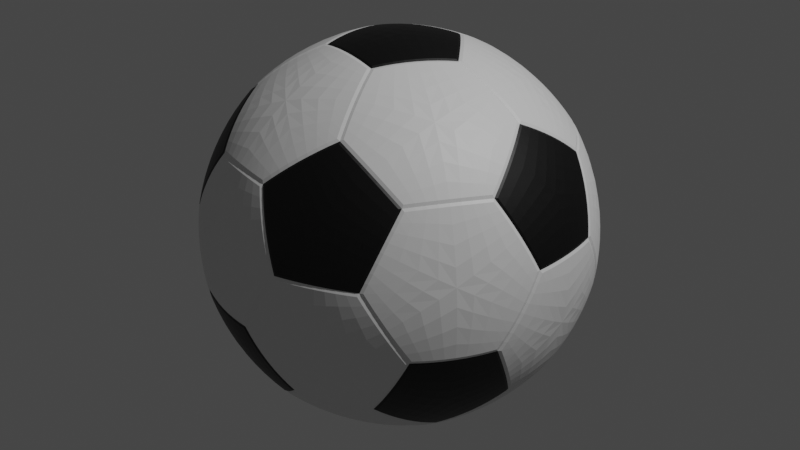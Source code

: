 # Source: football.blend  (saved by Blender 3.3.6; exported with 4.5.12 LTS)
import bpy
from mathutils import Matrix  # noqa: F401  (used for matrix-valued properties, if any)

bpy.ops.wm.read_factory_settings(use_empty=True)
scene = bpy.context.scene
scene.name = 'Scene'

# ---- collections
col_collection = bpy.data.collections.new('Collection'); scene.collection.children.link(col_collection)

# ---- materials (node trees are filled in below, after node groups)
mat_material_001 = bpy.data.materials.new('Material.001')
mat_material_001.use_transparent_shadow = False
mat_material_002 = bpy.data.materials.new('Material.002')
mat_material_002.use_transparent_shadow = False

# ---- material node trees
mat_material_001.use_nodes = True; mat_material_001.node_tree.nodes.clear()
_N = mat_material_001.node_tree.nodes; _L = mat_material_001.node_tree.links
n0 = _N.new('ShaderNodeBsdfPrincipled'); n0.name = 'Principled BSDF'; n0.location = (10, 300)
n0.distribution = 'GGX'
n0.subsurface_method = 'RANDOM_WALK_SKIN'
n0.inputs[3].default_value = 1.45
n0.inputs[27].default_value = (0.0, 0.0, 0.0, 1.0)
n0.inputs[28].default_value = 1.0
n1 = _N.new('ShaderNodeOutputMaterial'); n1.name = 'Material Output'; n1.location = (300, 300)
_L.new(n0.outputs[0], n1.inputs[0])
n1.is_active_output = True
mat_material_002.use_nodes = True; mat_material_002.node_tree.nodes.clear()
_N = mat_material_002.node_tree.nodes; _L = mat_material_002.node_tree.links
n0 = _N.new('ShaderNodeBsdfPrincipled'); n0.name = 'Principled BSDF'; n0.location = (10, 300)
n0.distribution = 'GGX'
n0.subsurface_method = 'RANDOM_WALK_SKIN'
n0.inputs[0].default_value = (0.0, 0.0, 0.0, 1.0)
n0.inputs[3].default_value = 1.45
n0.inputs[27].default_value = (0.0, 0.0, 0.0, 1.0)
n0.inputs[28].default_value = 1.0
n1 = _N.new('ShaderNodeOutputMaterial'); n1.name = 'Material Output'; n1.location = (300, 300)
_L.new(n0.outputs[0], n1.inputs[0])
n1.is_active_output = True

# ---- world
world_world = bpy.data.worlds.new('World'); scene.world = world_world
world_world.use_nodes = True; world_world.node_tree.nodes.clear()
_N = world_world.node_tree.nodes; _L = world_world.node_tree.links
n0 = _N.new('ShaderNodeOutputWorld'); n0.name = 'World Output'; n0.location = (300, 300)
n1 = _N.new('ShaderNodeBackground'); n1.name = 'Background'; n1.location = (10, 300)
n1.inputs[0].default_value = (0.05088, 0.05088, 0.05088, 1.0)
_L.new(n1.outputs[0], n0.inputs[0])
n0.is_active_output = True
world_world.color = (0.05088, 0.05088, 0.05088)
world_world.use_sun_shadow = False
world_world.sun_shadow_jitter_overblur = 0.0

# ---- lights
light_light = bpy.data.lights.new('Light', 'POINT')
light_light.transmission_factor = 0.0
light_light.energy = 1000.0
light_light.shadow_soft_size = 0.1
light_light.shadow_maximum_resolution = 0.006
light_light.use_absolute_resolution = True

# ---- meshes
me_icosphere = bpy.data.meshes.new('Icosphere')
me_icosphere.from_pydata([(-0.2977, 0.0, -0.816), (-0.092, 0.2832, -0.816), (0.2409, 0.175, -0.816), (0.2409, -0.175, -0.816), (-0.092, -0.2832, -0.816), (0.7236, -0.1757, -0.4472), (0.7805, -0.3507, -0.1495), (0.5747, -0.6339, -0.1495), (0.3907, -0.6339, -0.4472), (0.4827, -0.3507, -0.6312), (-0.1844, -0.5675, -0.6312), (0.05648, -0.7425, -0.4472), (-0.09238, -0.8506, -0.1495), (-0.4252, -0.7425, -0.1495), (-0.4821, -0.5675, -0.4472), (-0.5967, 0.0, -0.6312), (-0.6887, -0.2832, -0.4472), (-0.8376, -0.175, -0.1495), (-0.8376, 0.175, -0.1495), (-0.6887, 0.2832, -0.4472), (-0.1844, 0.5675, -0.6312), (-0.4821, 0.5675, -0.4472), (-0.4252, 0.7425, -0.1495), (-0.09238, 0.8506, -0.1495), (0.05648, 0.7425, -0.4472), (0.7236, 0.1757, -0.4472), (0.4827, 0.3507, -0.6312), (0.3907, 0.6339, -0.4472), (0.5747, 0.6339, -0.1495), (0.7805, 0.3507, -0.1495), (0.09238, -0.8506, 0.1495), (0.4252, -0.7425, 0.1495), (0.4821, -0.5675, 0.4472), (0.1844, -0.5675, 0.6312), (-0.05648, -0.7425, 0.4472), (-0.7805, -0.3507, 0.1495), (-0.5747, -0.6339, 0.1495), (-0.3907, -0.6339, 0.4472), (-0.4827, -0.3507, 0.6312), (-0.7236, -0.1757, 0.4472), (-0.5747, 0.6339, 0.1495), (-0.7805, 0.3507, 0.1495), (-0.7236, 0.1757, 0.4472), (-0.4827, 0.3507, 0.6312), (-0.3907, 0.6339, 0.4472), (0.4252, 0.7425, 0.1495), (0.09238, 0.8506, 0.1495), (-0.05648, 0.7425, 0.4472), (0.1844, 0.5675, 0.6312), (0.4821, 0.5675, 0.4472), (0.8376, -0.175, 0.1495), (0.8376, 0.175, 0.1495), (0.6887, 0.2832, 0.4472), (0.5967, 0.0, 0.6312), (0.6887, -0.2832, 0.4472), (0.092, -0.2832, 0.816), (0.2977, 0.0, 0.816), (0.092, 0.2832, 0.816), (-0.2409, 0.175, 0.816), (-0.2409, -0.175, 0.816), (0.7475, -0.1757, -0.4785), (0.5066, -0.3507, -0.6625), (0.2648, -0.175, -0.8473), (0.2648, 0.175, -0.8473), (0.5066, 0.3507, -0.6625), (0.7475, 0.1757, -0.4785), (-0.1113, 0.2972, -0.8473), (-0.3171, 0.01405, -0.8473), (-0.616, 0.01405, -0.6625), (-0.708, 0.2972, -0.4785), (-0.5014, 0.5815, -0.4785), (-0.2037, 0.5815, -0.6625), (-0.08462, -0.3059, -0.8473), (0.2483, -0.1977, -0.8473), (0.4901, -0.3735, -0.6625), (0.3981, -0.6566, -0.4785), (0.06387, -0.7652, -0.4785), (-0.177, -0.5902, -0.6625), (0.2483, 0.1977, -0.8473), (-0.08462, 0.3059, -0.8473), (-0.177, 0.5902, -0.6625), (0.06387, 0.7652, -0.4785), (0.3981, 0.6566, -0.4785), (0.4901, 0.3735, -0.6625), (-0.08043, -0.8874, -0.1569), (0.06843, -0.7793, -0.4546), (0.4027, -0.6707, -0.4546), (0.5867, -0.6707, -0.1569), (0.4372, -0.7793, 0.1421), (0.1043, -0.8874, 0.1421), (0.606, -0.6566, -0.1421), (0.8117, -0.3735, -0.1421), (0.8688, -0.1977, 0.1569), (0.72, -0.3059, 0.4546), (0.5134, -0.5902, 0.4546), (0.4565, -0.7652, 0.1569), (0.8191, -0.3507, -0.1569), (0.7623, -0.1757, -0.4546), (0.7623, 0.1757, -0.4546), (0.8191, 0.3507, -0.1569), (0.8762, 0.175, 0.1421), (0.8762, -0.175, 0.1421), (-0.4372, -0.7793, -0.1421), (-0.1043, -0.8874, -0.1421), (0.08043, -0.8874, 0.1569), (-0.06843, -0.7793, 0.4546), (-0.4027, -0.6707, 0.4546), (-0.5867, -0.6707, 0.1569), (-0.8762, 0.175, -0.1421), (-0.8762, -0.175, -0.1421), (-0.8191, -0.3507, 0.1569), (-0.7623, -0.1757, 0.4546), (-0.7623, 0.1757, 0.4546), (-0.8191, 0.3507, 0.1569), (-0.1043, 0.8874, -0.1421), (-0.4372, 0.7793, -0.1421), (-0.5867, 0.6707, 0.1569), (-0.4027, 0.6707, 0.4546), (-0.06843, 0.7793, 0.4546), (0.08043, 0.8874, 0.1569), (-0.8688, -0.1977, -0.1569), (-0.72, -0.3059, -0.4546), (-0.5134, -0.5902, -0.4546), (-0.4565, -0.7652, -0.1569), (-0.606, -0.6566, 0.1421), (-0.8117, -0.3735, 0.1421), (-0.4565, 0.7652, -0.1569), (-0.5134, 0.5902, -0.4546), (-0.72, 0.3059, -0.4546), (-0.8688, 0.1977, -0.1569), (-0.8117, 0.3735, 0.1421), (-0.606, 0.6566, 0.1421), (0.5867, 0.6707, -0.1569), (0.4027, 0.6707, -0.4546), (0.06843, 0.7793, -0.4546), (-0.08043, 0.8874, -0.1569), (0.1043, 0.8874, 0.1421), (0.4372, 0.7793, 0.1421), (0.8117, 0.3735, -0.1421), (0.606, 0.6566, -0.1421), (0.4565, 0.7652, 0.1569), (0.5134, 0.5902, 0.4546), (0.72, 0.3059, 0.4546), (0.8688, 0.1977, 0.1569), (0.2037, -0.5815, 0.6625), (0.5014, -0.5815, 0.4785), (0.708, -0.2972, 0.4785), (0.616, -0.01405, 0.6625), (0.3171, -0.01405, 0.8473), (0.1113, -0.2972, 0.8473), (-0.4901, -0.3735, 0.6625), (-0.3981, -0.6566, 0.4785), (-0.06387, -0.7652, 0.4785), (0.177, -0.5902, 0.6625), (0.08462, -0.3059, 0.8473), (-0.2483, -0.1977, 0.8473), (-0.5066, 0.3507, 0.6625), (-0.7475, 0.1757, 0.4785), (-0.7475, -0.1757, 0.4785), (-0.5066, -0.3507, 0.6625), (-0.2648, -0.175, 0.8473), (-0.2648, 0.175, 0.8473), (0.177, 0.5902, 0.6625), (-0.06387, 0.7652, 0.4785), (-0.3981, 0.6566, 0.4785), (-0.4901, 0.3735, 0.6625), (-0.2483, 0.1977, 0.8473), (0.08462, 0.3059, 0.8473), (0.616, 0.01405, 0.6625), (0.708, 0.2972, 0.4785), (0.5014, 0.5815, 0.4785), (0.2037, 0.5815, 0.6625), (0.1113, 0.2972, 0.8473), (0.3171, 0.01405, 0.8473), (-0.2977, 0.0, -0.8554), (-0.092, 0.2832, -0.8554), (0.2409, 0.175, -0.8554), (0.2409, -0.175, -0.8554), (-0.092, -0.2832, -0.8554), (0.7521, -0.1964, -0.4648), (0.8089, -0.3714, -0.1671), (0.6032, -0.6546, -0.1671), (0.4192, -0.6546, -0.4648), (0.5112, -0.3714, -0.6488), (-0.1953, -0.601, -0.6488), (0.0456, -0.776, -0.4648), (-0.1033, -0.8841, -0.1671), (-0.4361, -0.776, -0.1671), (-0.493, -0.601, -0.4648), (-0.6319, 0.0, -0.6488), (-0.7239, -0.2832, -0.4648), (-0.8728, -0.175, -0.1671), (-0.8728, 0.175, -0.1671), (-0.7239, 0.2832, -0.4648), (-0.1953, 0.601, -0.6488), (-0.493, 0.601, -0.4648), (-0.4361, 0.776, -0.1671), (-0.1033, 0.8841, -0.1671), (0.0456, 0.776, -0.4648), (0.7521, 0.1964, -0.4648), (0.5112, 0.3714, -0.6488), (0.4192, 0.6546, -0.4648), (0.6032, 0.6546, -0.1671), (0.8089, 0.3714, -0.1671), (0.1033, -0.8841, 0.1671), (0.4361, -0.776, 0.1671), (0.493, -0.601, 0.4648), (0.1953, -0.601, 0.6488), (-0.0456, -0.776, 0.4648), (-0.8089, -0.3714, 0.1671), (-0.6032, -0.6546, 0.1671), (-0.4192, -0.6546, 0.4648), (-0.5112, -0.3714, 0.6488), (-0.7521, -0.1964, 0.4648), (-0.6032, 0.6546, 0.1671), (-0.8089, 0.3714, 0.1671), (-0.7521, 0.1964, 0.4648), (-0.5112, 0.3714, 0.6488), (-0.4192, 0.6546, 0.4648), (0.4361, 0.776, 0.1671), (0.1033, 0.8841, 0.1671), (-0.0456, 0.776, 0.4648), (0.1953, 0.601, 0.6488), (0.493, 0.601, 0.4648), (0.8728, -0.175, 0.1671), (0.8728, 0.175, 0.1671), (0.7239, 0.2832, 0.4648), (0.6319, 0.0, 0.6488), (0.7239, -0.2832, 0.4648), (0.092, -0.2832, 0.8554), (0.2977, 1.327e-15, 0.8554), (0.092, 0.2832, 0.8554), (-0.2409, 0.175, 0.8554), (-0.2409, -0.175, 0.8554), (-0.3171, -0.01405, -0.8473), (-0.1113, -0.2972, -0.8473), (-0.2037, -0.5815, -0.6625), (-0.5014, -0.5815, -0.4785), (-0.708, -0.2972, -0.4785), (-0.616, -0.01405, -0.6625)], [], [(60, 61, 62, 63, 64, 65), (9, 61, 60, 5), (3, 62, 61, 9), (2, 63, 62, 3), (26, 64, 63, 2), (25, 65, 64, 26), (5, 60, 65, 25), (66, 67, 68, 69, 70, 71), (0, 67, 66, 1), (15, 68, 67, 0), (19, 69, 68, 15), (21, 70, 69, 19), (20, 71, 70, 21), (1, 66, 71, 20), (72, 73, 74, 75, 76, 77), (3, 73, 72, 4), (9, 74, 73, 3), (8, 75, 74, 9), (11, 76, 75, 8), (10, 77, 76, 11), (4, 72, 77, 10), (78, 79, 80, 81, 82, 83), (1, 79, 78, 2), (20, 80, 79, 1), (24, 81, 80, 20), (27, 82, 81, 24), (26, 83, 82, 27), (2, 78, 83, 26), (84, 85, 86, 87, 88, 89), (11, 85, 84, 12), (8, 86, 85, 11), (7, 87, 86, 8), (31, 88, 87, 7), (30, 89, 88, 31), (12, 84, 89, 30), (90, 91, 92, 93, 94, 95), (6, 91, 90, 7), (50, 92, 91, 6), (54, 93, 92, 50), (32, 94, 93, 54), (31, 95, 94, 32), (7, 90, 95, 31), (96, 97, 98, 99, 100, 101), (5, 97, 96, 6), (25, 98, 97, 5), (29, 99, 98, 25), (51, 100, 99, 29), (50, 101, 100, 51), (6, 96, 101, 50), (102, 103, 104, 105, 106, 107), (12, 103, 102, 13), (30, 104, 103, 12), (34, 105, 104, 30), (37, 106, 105, 34), (36, 107, 106, 37), (13, 102, 107, 36), (108, 109, 110, 111, 112, 113), (17, 109, 108, 18), (35, 110, 109, 17), (39, 111, 110, 35), (42, 112, 111, 39), (41, 113, 112, 42), (18, 108, 113, 41), (114, 115, 116, 117, 118, 119), (22, 115, 114, 23), (40, 116, 115, 22), (44, 117, 116, 40), (47, 118, 117, 44), (46, 119, 118, 47), (23, 114, 119, 46), (120, 121, 122, 123, 124, 125), (16, 121, 120, 17), (14, 122, 121, 16), (13, 123, 122, 14), (36, 124, 123, 13), (35, 125, 124, 36), (17, 120, 125, 35), (126, 127, 128, 129, 130, 131), (21, 127, 126, 22), (19, 128, 127, 21), (18, 129, 128, 19), (41, 130, 129, 18), (40, 131, 130, 41), (22, 126, 131, 40), (132, 133, 134, 135, 136, 137), (27, 133, 132, 28), (24, 134, 133, 27), (23, 135, 134, 24), (46, 136, 135, 23), (45, 137, 136, 46), (28, 132, 137, 45), (138, 139, 140, 141, 142, 143), (28, 139, 138, 29), (45, 140, 139, 28), (49, 141, 140, 45), (52, 142, 141, 49), (51, 143, 142, 52), (29, 138, 143, 51), (144, 145, 146, 147, 148, 149), (32, 145, 144, 33), (54, 146, 145, 32), (53, 147, 146, 54), (56, 148, 147, 53), (55, 149, 148, 56), (33, 144, 149, 55), (150, 151, 152, 153, 154, 155), (37, 151, 150, 38), (34, 152, 151, 37), (33, 153, 152, 34), (55, 154, 153, 33), (59, 155, 154, 55), (38, 150, 155, 59), (156, 157, 158, 159, 160, 161), (42, 157, 156, 43), (39, 158, 157, 42), (38, 159, 158, 39), (59, 160, 159, 38), (58, 161, 160, 59), (43, 156, 161, 58), (162, 163, 164, 165, 166, 167), (47, 163, 162, 48), (44, 164, 163, 47), (43, 165, 164, 44), (58, 166, 165, 43), (57, 167, 166, 58), (48, 162, 167, 57), (168, 169, 170, 171, 172, 173), (52, 169, 168, 53), (49, 170, 169, 52), (48, 171, 170, 49), (57, 172, 171, 48), (56, 173, 172, 57), (53, 168, 173, 56), (174, 175, 176, 177, 178), (1, 175, 174, 0), (2, 176, 175, 1), (3, 177, 176, 2), (4, 178, 177, 3), (0, 174, 178, 4), (179, 180, 181, 182, 183), (6, 180, 179, 5), (7, 181, 180, 6), (8, 182, 181, 7), (9, 183, 182, 8), (5, 179, 183, 9), (184, 185, 186, 187, 188), (11, 185, 184, 10), (12, 186, 185, 11), (13, 187, 186, 12), (14, 188, 187, 13), (10, 184, 188, 14), (189, 190, 191, 192, 193), (16, 190, 189, 15), (17, 191, 190, 16), (18, 192, 191, 17), (19, 193, 192, 18), (15, 189, 193, 19), (194, 195, 196, 197, 198), (21, 195, 194, 20), (22, 196, 195, 21), (23, 197, 196, 22), (24, 198, 197, 23), (20, 194, 198, 24), (199, 200, 201, 202, 203), (26, 200, 199, 25), (27, 201, 200, 26), (28, 202, 201, 27), (29, 203, 202, 28), (25, 199, 203, 29), (204, 205, 206, 207, 208), (31, 205, 204, 30), (32, 206, 205, 31), (33, 207, 206, 32), (34, 208, 207, 33), (30, 204, 208, 34), (209, 210, 211, 212, 213), (36, 210, 209, 35), (37, 211, 210, 36), (38, 212, 211, 37), (39, 213, 212, 38), (35, 209, 213, 39), (214, 215, 216, 217, 218), (41, 215, 214, 40), (42, 216, 215, 41), (43, 217, 216, 42), (44, 218, 217, 43), (40, 214, 218, 44), (219, 220, 221, 222, 223), (46, 220, 219, 45), (47, 221, 220, 46), (48, 222, 221, 47), (49, 223, 222, 48), (45, 219, 223, 49), (224, 225, 226, 227, 228), (51, 225, 224, 50), (52, 226, 225, 51), (53, 227, 226, 52), (54, 228, 227, 53), (50, 224, 228, 54), (229, 230, 231, 232, 233), (56, 230, 229, 55), (57, 231, 230, 56), (58, 232, 231, 57), (59, 233, 232, 58), (55, 229, 233, 59), (234, 235, 236, 237, 238, 239), (4, 235, 234, 0), (10, 236, 235, 4), (14, 237, 236, 10), (16, 238, 237, 14), (15, 239, 238, 16), (0, 234, 239, 15)])
me_icosphere.polygons.foreach_set('material_index', [0, 0, 0, 0, 0, 0, 0, 0, 0, 0, 0, 0, 0, 0, 0, 0, 0, 0, 0, 0, 0, 0, 0, 0, 0, 0, 0, 0, 0, 0, 0, 0, 0, 0, 0, 0, 0, 0, 0, 0, 0, 0, 0, 0, 0, 0, 0, 0, 0, 0, 0, 0, 0, 0, 0, 0, 0, 0, 0, 0, 0, 0, 0, 0, 0, 0, 0, 0, 0, 0, 0, 0, 0, 0, 0, 0, 0, 0, 0, 0, 0, 0, 0, 0, 0, 0, 0, 0, 0, 0, 0, 0, 0, 0, 0, 0, 0, 0, 0, 0, 0, 0, 0, 0, 0, 0, 0, 0, 0, 0, 0, 0, 0, 0, 0, 0, 0, 0, 0, 0, 0, 0, 0, 0, 0, 0, 0, 0, 0, 0, 0, 0, 0, 1, 1, 1, 1, 1, 1, 1, 1, 1, 1, 1, 1, 1, 1, 1, 1, 1, 1, 1, 1, 1, 1, 1, 1, 1, 1, 1, 1, 1, 1, 1, 1, 1, 1, 1, 1, 1, 1, 1, 1, 1, 1, 1, 1, 1, 1, 1, 1, 1, 1, 1, 1, 1, 1, 1, 1, 1, 1, 1, 1, 1, 1, 1, 1, 1, 1, 1, 1, 1, 1, 1, 1, 0, 0, 0, 0, 0, 0, 0])
_k = {(60, 61): 1.0, (61, 62): 1.0, (62, 63): 1.0, (63, 64): 1.0, (64, 65): 1.0, (60, 65): 1.0, (66, 67): 1.0, (67, 68): 1.0, (68, 69): 1.0, (69, 70): 1.0, (70, 71): 1.0, (66, 71): 1.0, (72, 73): 1.0, (73, 74): 1.0, (74, 75): 1.0, (75, 76): 1.0, (76, 77): 1.0, (72, 77): 1.0, (78, 79): 1.0, (79, 80): 1.0, (80, 81): 1.0, (81, 82): 1.0, (82, 83): 1.0, (78, 83): 1.0, (84, 85): 1.0, (85, 86): 1.0, (86, 87): 1.0, (87, 88): 1.0, (88, 89): 1.0, (84, 89): 1.0, (90, 91): 1.0, (91, 92): 1.0, (92, 93): 1.0, (93, 94): 1.0, (94, 95): 1.0, (90, 95): 1.0, (96, 97): 1.0, (97, 98): 1.0, (98, 99): 1.0, (99, 100): 1.0, (100, 101): 1.0, (96, 101): 1.0, (102, 103): 1.0, (103, 104): 1.0, (104, 105): 1.0, (105, 106): 1.0, (106, 107): 1.0, (102, 107): 1.0, (108, 109): 1.0, (109, 110): 1.0, (110, 111): 1.0, (111, 112): 1.0, (112, 113): 1.0, (108, 113): 1.0, (114, 115): 1.0, (115, 116): 1.0, (116, 117): 1.0, (117, 118): 1.0, (118, 119): 1.0, (114, 119): 1.0, (120, 121): 1.0, (121, 122): 1.0, (122, 123): 1.0, (123, 124): 1.0, (124, 125): 1.0, (120, 125): 1.0, (126, 127): 1.0, (127, 128): 1.0, (128, 129): 1.0, (129, 130): 1.0, (130, 131): 1.0, (126, 131): 1.0, (132, 133): 1.0, (133, 134): 1.0, (134, 135): 1.0, (135, 136): 1.0, (136, 137): 1.0, (132, 137): 1.0, (138, 139): 1.0, (139, 140): 1.0, (140, 141): 1.0, (141, 142): 1.0, (142, 143): 1.0, (138, 143): 1.0, (144, 145): 1.0, (145, 146): 1.0, (146, 147): 1.0, (147, 148): 1.0, (148, 149): 1.0, (144, 149): 1.0, (150, 151): 1.0, (151, 152): 1.0, (152, 153): 1.0, (153, 154): 1.0, (154, 155): 1.0, (150, 155): 1.0, (156, 157): 1.0, (157, 158): 1.0, (158, 159): 1.0, (159, 160): 1.0, (160, 161): 1.0, (156, 161): 1.0, (162, 163): 1.0, (163, 164): 1.0, (164, 165): 1.0, (165, 166): 1.0, (166, 167): 1.0, (162, 167): 1.0, (168, 169): 1.0, (169, 170): 1.0, (170, 171): 1.0, (171, 172): 1.0, (172, 173): 1.0, (168, 173): 1.0, (174, 175): 1.0, (175, 176): 1.0, (176, 177): 1.0, (177, 178): 1.0, (174, 178): 1.0, (179, 180): 1.0, (180, 181): 1.0, (181, 182): 1.0, (182, 183): 1.0, (179, 183): 1.0, (184, 185): 1.0, (185, 186): 1.0, (186, 187): 1.0, (187, 188): 1.0, (184, 188): 1.0, (189, 190): 1.0, (190, 191): 1.0, (191, 192): 1.0, (192, 193): 1.0, (189, 193): 1.0, (194, 195): 1.0, (195, 196): 1.0, (196, 197): 1.0, (197, 198): 1.0, (194, 198): 1.0, (199, 200): 1.0, (200, 201): 1.0, (201, 202): 1.0, (202, 203): 1.0, (199, 203): 1.0, (204, 205): 1.0, (205, 206): 1.0, (206, 207): 1.0, (207, 208): 1.0, (204, 208): 1.0, (209, 210): 1.0, (210, 211): 1.0, (211, 212): 1.0, (212, 213): 1.0, (209, 213): 1.0, (214, 215): 1.0, (215, 216): 1.0, (216, 217): 1.0, (217, 218): 1.0, (214, 218): 1.0, (219, 220): 1.0, (220, 221): 1.0, (221, 222): 1.0, (222, 223): 1.0, (219, 223): 1.0, (224, 225): 1.0, (225, 226): 1.0, (226, 227): 1.0, (227, 228): 1.0, (224, 228): 1.0, (229, 230): 1.0, (230, 231): 1.0, (231, 232): 1.0, (232, 233): 1.0, (229, 233): 1.0, (234, 235): 1.0, (235, 236): 1.0, (236, 237): 1.0, (237, 238): 1.0, (238, 239): 1.0, (234, 239): 1.0}
me_icosphere.attributes.new('crease_edge', 'FLOAT', 'EDGE').data.foreach_set('value', [_k.get((min(e.vertices), max(e.vertices)), 0.0) for e in me_icosphere.edges])
_uv = me_icosphere.uv_layers.new(name='UVMap')
_uv.uv.foreach_set('vector', [0.3333, 0.1575, 0.303, 0.105, 0.3334, 0.05241, 0.3939, 0.05241, 0.4243, 0.105, 0.394, 0.1575, 0.303, 0.105, 0.303, 0.105, 0.3333, 0.1575, 0.3333, 0.1575, 0.3334, 0.05241, 0.3334, 0.05241, 0.303, 0.105, 0.303, 0.105, 0.3939, 0.05241, 0.3939, 0.05241, 0.3334, 0.05241, 0.3334, 0.05241, 0.4243, 0.105, 0.4243, 0.105, 0.3939, 0.05241, 0.3939, 0.05241, 0.394, 0.1575, 0.394, 0.1575, 0.4243, 0.105, 0.4243, 0.105, 0.3333, 0.1575, 0.3333, 0.1575, 0.394, 0.1575, 0.394, 0.1575, 0.697, 0.05241, 0.7575, 0.05241, 0.7879, 0.105, 0.7577, 0.1575, 0.6969, 0.1575, 0.6666, 0.105, 0.7575, 0.05241, 0.7575, 0.05241, 0.697, 0.05241, 0.697, 0.05241, 0.7879, 0.105, 0.7879, 0.105, 0.7575, 0.05241, 0.7575, 0.05241, 0.7577, 0.1575, 0.7577, 0.1575, 0.7879, 0.105, 0.7879, 0.105, 0.6969, 0.1575, 0.6969, 0.1575, 0.7577, 0.1575, 0.7577, 0.1575, 0.6666, 0.105, 0.6666, 0.105, 0.6969, 0.1575, 0.6969, 0.1575, 0.697, 0.05241, 0.697, 0.05241, 0.6666, 0.105, 0.6666, 0.105, 0.1516, 0.05241, 0.2121, 0.05241, 0.2425, 0.105, 0.2122, 0.1575, 0.1514, 0.1575, 0.1212, 0.105, 0.2121, 0.05241, 0.2121, 0.05241, 0.1516, 0.05241, 0.1516, 0.05241, 0.2425, 0.105, 0.2425, 0.105, 0.2121, 0.05241, 0.2121, 0.05241, 0.2122, 0.1575, 0.2122, 0.1575, 0.2425, 0.105, 0.2425, 0.105, 0.1514, 0.1575, 0.1514, 0.1575, 0.2122, 0.1575, 0.2122, 0.1575, 0.1212, 0.105, 0.1212, 0.105, 0.1514, 0.1575, 0.1514, 0.1575, 0.1516, 0.05241, 0.1516, 0.05241, 0.1212, 0.105, 0.1212, 0.105, 0.5152, 0.05241, 0.5757, 0.05241, 0.6061, 0.105, 0.5758, 0.1575, 0.5151, 0.1575, 0.4848, 0.105, 0.5757, 0.05241, 0.5757, 0.05241, 0.5152, 0.05241, 0.5152, 0.05241, 0.6061, 0.105, 0.6061, 0.105, 0.5757, 0.05241, 0.5757, 0.05241, 0.5758, 0.1575, 0.5758, 0.1575, 0.6061, 0.105, 0.6061, 0.105, 0.5151, 0.1575, 0.5151, 0.1575, 0.5758, 0.1575, 0.5758, 0.1575, 0.4848, 0.105, 0.4848, 0.105, 0.5151, 0.1575, 0.5151, 0.1575, 0.5152, 0.05241, 0.5152, 0.05241, 0.4848, 0.105, 0.4848, 0.105, 0.1212, 0.2099, 0.1514, 0.1575, 0.2122, 0.1575, 0.2425, 0.2099, 0.2121, 0.2625, 0.1516, 0.2625, 0.1514, 0.1575, 0.1514, 0.1575, 0.1212, 0.2099, 0.1212, 0.2099, 0.2122, 0.1575, 0.2122, 0.1575, 0.1514, 0.1575, 0.1514, 0.1575, 0.2425, 0.2099, 0.2425, 0.2099, 0.2122, 0.1575, 0.2122, 0.1575, 0.2121, 0.2625, 0.2121, 0.2625, 0.2425, 0.2099, 0.2425, 0.2099, 0.1516, 0.2625, 0.1516, 0.2625, 0.2121, 0.2625, 0.2121, 0.2625, 0.1212, 0.2099, 0.1212, 0.2099, 0.1516, 0.2625, 0.1516, 0.2625, 0.2425, 0.2099, 0.303, 0.2099, 0.3334, 0.2625, 0.3031, 0.3149, 0.2423, 0.3149, 0.2121, 0.2625, 0.303, 0.2099, 0.303, 0.2099, 0.2425, 0.2099, 0.2425, 0.2099, 0.3334, 0.2625, 0.3334, 0.2625, 0.303, 0.2099, 0.303, 0.2099, 0.3031, 0.3149, 0.3031, 0.3149, 0.3334, 0.2625, 0.3334, 0.2625, 0.2423, 0.3149, 0.2423, 0.3149, 0.3031, 0.3149, 0.3031, 0.3149, 0.2121, 0.2625, 0.2121, 0.2625, 0.2423, 0.3149, 0.2423, 0.3149, 0.2425, 0.2099, 0.2425, 0.2099, 0.2121, 0.2625, 0.2121, 0.2625, 0.303, 0.2099, 0.3333, 0.1575, 0.394, 0.1575, 0.4243, 0.2099, 0.3939, 0.2625, 0.3334, 0.2625, 0.3333, 0.1575, 0.3333, 0.1575, 0.303, 0.2099, 0.303, 0.2099, 0.394, 0.1575, 0.394, 0.1575, 0.3333, 0.1575, 0.3333, 0.1575, 0.4243, 0.2099, 0.4243, 0.2099, 0.394, 0.1575, 0.394, 0.1575, 0.3939, 0.2625, 0.3939, 0.2625, 0.4243, 0.2099, 0.4243, 0.2099, 0.3334, 0.2625, 0.3334, 0.2625, 0.3939, 0.2625, 0.3939, 0.2625, 0.303, 0.2099, 0.303, 0.2099, 0.3334, 0.2625, 0.3334, 0.2625, 0.06065, 0.2099, 0.1212, 0.2099, 0.1516, 0.2625, 0.1213, 0.3149, 0.06052, 0.3149, 0.03026, 0.2625, 0.1212, 0.2099, 0.1212, 0.2099, 0.06065, 0.2099, 0.06065, 0.2099, 0.1516, 0.2625, 0.1516, 0.2625, 0.1212, 0.2099, 0.1212, 0.2099, 0.1213, 0.3149, 0.1213, 0.3149, 0.1516, 0.2625, 0.1516, 0.2625, 0.06052, 0.3149, 0.06052, 0.3149, 0.1213, 0.3149, 0.1213, 0.3149, 0.03026, 0.2625, 0.03026, 0.2625, 0.06052, 0.3149, 0.06052, 0.3149, 0.06065, 0.2099, 0.06065, 0.2099, 0.03026, 0.2625, 0.03026, 0.2625, 0.7879, 0.2099, 0.8484, 0.2099, 0.8788, 0.2625, 0.8486, 0.3149, 0.7878, 0.3149, 0.7575, 0.2625, 0.8484, 0.2099, 0.8484, 0.2099, 0.7879, 0.2099, 0.7879, 0.2099, 0.8788, 0.2625, 0.8788, 0.2625, 0.8484, 0.2099, 0.8484, 0.2099, 0.8486, 0.3149, 0.8486, 0.3149, 0.8788, 0.2625, 0.8788, 0.2625, 0.7878, 0.3149, 0.7878, 0.3149, 0.8486, 0.3149, 0.8486, 0.3149, 0.7575, 0.2625, 0.7575, 0.2625, 0.7878, 0.3149, 0.7878, 0.3149, 0.7879, 0.2099, 0.7879, 0.2099, 0.7575, 0.2625, 0.7575, 0.2625, 0.6061, 0.2099, 0.6666, 0.2099, 0.697, 0.2625, 0.6668, 0.3149, 0.606, 0.3149, 0.5757, 0.2625, 0.6666, 0.2099, 0.6666, 0.2099, 0.6061, 0.2099, 0.6061, 0.2099, 0.697, 0.2625, 0.697, 0.2625, 0.6666, 0.2099, 0.6666, 0.2099, 0.6668, 0.3149, 0.6668, 0.3149, 0.697, 0.2625, 0.697, 0.2625, 0.606, 0.3149, 0.606, 0.3149, 0.6668, 0.3149, 0.6668, 0.3149, 0.5757, 0.2625, 0.5757, 0.2625, 0.606, 0.3149, 0.606, 0.3149, 0.6061, 0.2099, 0.6061, 0.2099, 0.5757, 0.2625, 0.5757, 0.2625, 0.8484, 0.2099, 0.8787, 0.1575, 0.9395, 0.1575, 0.9697, 0.2099, 0.9394, 0.2625, 0.8788, 0.2625, 0.8787, 0.1575, 0.8787, 0.1575, 0.8484, 0.2099, 0.8484, 0.2099, 0.9395, 0.1575, 0.9395, 0.1575, 0.8787, 0.1575, 0.8787, 0.1575, 0.9697, 0.2099, 0.9697, 0.2099, 0.9395, 0.1575, 0.9395, 0.1575, 0.9394, 0.2625, 0.9394, 0.2625, 0.9697, 0.2099, 0.9697, 0.2099, 0.8788, 0.2625, 0.8788, 0.2625, 0.9394, 0.2625, 0.9394, 0.2625, 0.8484, 0.2099, 0.8484, 0.2099, 0.8788, 0.2625, 0.8788, 0.2625, 0.6666, 0.2099, 0.6969, 0.1575, 0.7577, 0.1575, 0.7879, 0.2099, 0.7575, 0.2625, 0.697, 0.2625, 0.6969, 0.1575, 0.6969, 0.1575, 0.6666, 0.2099, 0.6666, 0.2099, 0.7577, 0.1575, 0.7577, 0.1575, 0.6969, 0.1575, 0.6969, 0.1575, 0.7879, 0.2099, 0.7879, 0.2099, 0.7577, 0.1575, 0.7577, 0.1575, 0.7575, 0.2625, 0.7575, 0.2625, 0.7879, 0.2099, 0.7879, 0.2099, 0.697, 0.2625, 0.697, 0.2625, 0.7575, 0.2625, 0.7575, 0.2625, 0.6666, 0.2099, 0.6666, 0.2099, 0.697, 0.2625, 0.697, 0.2625, 0.4848, 0.2099, 0.5151, 0.1575, 0.5758, 0.1575, 0.6061, 0.2099, 0.5757, 0.2625, 0.5152, 0.2625, 0.5151, 0.1575, 0.5151, 0.1575, 0.4848, 0.2099, 0.4848, 0.2099, 0.5758, 0.1575, 0.5758, 0.1575, 0.5151, 0.1575, 0.5151, 0.1575, 0.6061, 0.2099, 0.6061, 0.2099, 0.5758, 0.1575, 0.5758, 0.1575, 0.5757, 0.2625, 0.5757, 0.2625, 0.6061, 0.2099, 0.6061, 0.2099, 0.5152, 0.2625, 0.5152, 0.2625, 0.5757, 0.2625, 0.5757, 0.2625, 0.4848, 0.2099, 0.4848, 0.2099, 0.5152, 0.2625, 0.5152, 0.2625, 0.4243, 0.2099, 0.4848, 0.2099, 0.5152, 0.2625, 0.4849, 0.3149, 0.4242, 0.3149, 0.3939, 0.2625, 0.4848, 0.2099, 0.4848, 0.2099, 0.4243, 0.2099, 0.4243, 0.2099, 0.5152, 0.2625, 0.5152, 0.2625, 0.4848, 0.2099, 0.4848, 0.2099, 0.4849, 0.3149, 0.4849, 0.3149, 0.5152, 0.2625, 0.5152, 0.2625, 0.4242, 0.3149, 0.4242, 0.3149, 0.4849, 0.3149, 0.4849, 0.3149, 0.3939, 0.2625, 0.3939, 0.2625, 0.4242, 0.3149, 0.4242, 0.3149, 0.4243, 0.2099, 0.4243, 0.2099, 0.3939, 0.2625, 0.3939, 0.2625, 0.2121, 0.3673, 0.2423, 0.3149, 0.3031, 0.3149, 0.3334, 0.3673, 0.303, 0.42, 0.2425, 0.42, 0.2423, 0.3149, 0.2423, 0.3149, 0.2121, 0.3673, 0.2121, 0.3673, 0.3031, 0.3149, 0.3031, 0.3149, 0.2423, 0.3149, 0.2423, 0.3149, 0.3334, 0.3673, 0.3334, 0.3673, 0.3031, 0.3149, 0.3031, 0.3149, 0.303, 0.42, 0.303, 0.42, 0.3334, 0.3673, 0.3334, 0.3673, 0.2425, 0.42, 0.2425, 0.42, 0.303, 0.42, 0.303, 0.42, 0.2121, 0.3673, 0.2121, 0.3673, 0.2425, 0.42, 0.2425, 0.42, 0.03026, 0.3673, 0.06052, 0.3149, 0.1213, 0.3149, 0.1516, 0.3673, 0.1212, 0.42, 0.06065, 0.42, 0.06052, 0.3149, 0.06052, 0.3149, 0.03026, 0.3673, 0.03026, 0.3673, 0.1213, 0.3149, 0.1213, 0.3149, 0.06052, 0.3149, 0.06052, 0.3149, 0.1516, 0.3673, 0.1516, 0.3673, 0.1213, 0.3149, 0.1213, 0.3149, 0.1212, 0.42, 0.1212, 0.42, 0.1516, 0.3673, 0.1516, 0.3673, 0.06065, 0.42, 0.06065, 0.42, 0.1212, 0.42, 0.1212, 0.42, 0.03026, 0.3673, 0.03026, 0.3673, 0.06065, 0.42, 0.06065, 0.42, 0.7575, 0.3673, 0.7878, 0.3149, 0.8486, 0.3149, 0.8788, 0.3673, 0.8484, 0.42, 0.7879, 0.42, 0.7878, 0.3149, 0.7878, 0.3149, 0.7575, 0.3673, 0.7575, 0.3673, 0.8486, 0.3149, 0.8486, 0.3149, 0.7878, 0.3149, 0.7878, 0.3149, 0.8788, 0.3673, 0.8788, 0.3673, 0.8486, 0.3149, 0.8486, 0.3149, 0.8484, 0.42, 0.8484, 0.42, 0.8788, 0.3673, 0.8788, 0.3673, 0.7879, 0.42, 0.7879, 0.42, 0.8484, 0.42, 0.8484, 0.42, 0.7575, 0.3673, 0.7575, 0.3673, 0.7879, 0.42, 0.7879, 0.42, 0.5757, 0.3673, 0.606, 0.3149, 0.6668, 0.3149, 0.697, 0.3673, 0.6666, 0.42, 0.6061, 0.42, 0.606, 0.3149, 0.606, 0.3149, 0.5757, 0.3673, 0.5757, 0.3673, 0.6668, 0.3149, 0.6668, 0.3149, 0.606, 0.3149, 0.606, 0.3149, 0.697, 0.3673, 0.697, 0.3673, 0.6668, 0.3149, 0.6668, 0.3149, 0.6666, 0.42, 0.6666, 0.42, 0.697, 0.3673, 0.697, 0.3673, 0.6061, 0.42, 0.6061, 0.42, 0.6666, 0.42, 0.6666, 0.42, 0.5757, 0.3673, 0.5757, 0.3673, 0.6061, 0.42, 0.6061, 0.42, 0.3939, 0.3673, 0.4242, 0.3149, 0.4849, 0.3149, 0.5152, 0.3673, 0.4848, 0.42, 0.4243, 0.42, 0.4242, 0.3149, 0.4242, 0.3149, 0.3939, 0.3673, 0.3939, 0.3673, 0.4849, 0.3149, 0.4849, 0.3149, 0.4242, 0.3149, 0.4242, 0.3149, 0.5152, 0.3673, 0.5152, 0.3673, 0.4849, 0.3149, 0.4849, 0.3149, 0.4848, 0.42, 0.4848, 0.42, 0.5152, 0.3673, 0.5152, 0.3673, 0.4243, 0.42, 0.4243, 0.42, 0.4848, 0.42, 0.4848, 0.42, 0.3939, 0.3673, 0.3939, 0.3673, 0.4243, 0.42, 0.4243, 0.42, 0.8788, 0.05241, 0.697, 0.05241, 0.5152, 0.05241, 0.3334, 0.05241, 0.1516, 0.05241, 0.697, 0.05241, 0.697, 0.05241, 0.8788, 0.05241, 0.8788, 0.05241, 0.5152, 0.05241, 0.5152, 0.05241, 0.697, 0.05241, 0.697, 0.05241, 0.3334, 0.05241, 0.3334, 0.05241, 0.5152, 0.05241, 0.5152, 0.05241, 0.1516, 0.05241, 0.1516, 0.05241, 0.3334, 0.05241, 0.3334, 0.05241, 0.8788, 0.05241, 0.8788, 0.05241, 0.1516, 0.05241, 0.1516, 0.05241, 0.3333, 0.1575, 0.303, 0.2099, 0.2425, 0.2099, 0.2122, 0.1575, 0.2425, 0.105, 0.303, 0.2099, 0.303, 0.2099, 0.3333, 0.1575, 0.3333, 0.1575, 0.2425, 0.2099, 0.2425, 0.2099, 0.303, 0.2099, 0.303, 0.2099, 0.2122, 0.1575, 0.2122, 0.1575, 0.2425, 0.2099, 0.2425, 0.2099, 0.2425, 0.105, 0.2425, 0.105, 0.2122, 0.1575, 0.2122, 0.1575, 0.3333, 0.1575, 0.3333, 0.1575, 0.2425, 0.105, 0.2425, 0.105, 0.9697, 0.105, 0.1514, 0.1575, 0.1212, 0.2099, 0.06065, 0.2099, 0.9395, 0.1575, 0.1514, 0.1575, 0.1514, 0.1575, 0.9697, 0.105, 0.9697, 0.105, 0.1212, 0.2099, 0.1212, 0.2099, 0.1514, 0.1575, 0.1514, 0.1575, 0.06065, 0.2099, 0.06065, 0.2099, 0.1212, 0.2099, 0.1212, 0.2099, 0.9395, 0.1575, 0.9395, 0.1575, 0.06065, 0.2099, 0.06065, 0.2099, 0.9697, 0.105, 0.9697, 0.105, 0.9395, 0.1575, 0.9395, 0.1575, 0.7879, 0.105, 0.8787, 0.1575, 0.8484, 0.2099, 0.7879, 0.2099, 0.7577, 0.1575, 0.8787, 0.1575, 0.8787, 0.1575, 0.7879, 0.105, 0.7879, 0.105, 0.8484, 0.2099, 0.8484, 0.2099, 0.8787, 0.1575, 0.8787, 0.1575, 0.7879, 0.2099, 0.7879, 0.2099, 0.8484, 0.2099, 0.8484, 0.2099, 0.7577, 0.1575, 0.7577, 0.1575, 0.7879, 0.2099, 0.7879, 0.2099, 0.7879, 0.105, 0.7879, 0.105, 0.7577, 0.1575, 0.7577, 0.1575, 0.6061, 0.105, 0.6969, 0.1575, 0.6666, 0.2099, 0.6061, 0.2099, 0.5758, 0.1575, 0.6969, 0.1575, 0.6969, 0.1575, 0.6061, 0.105, 0.6061, 0.105, 0.6666, 0.2099, 0.6666, 0.2099, 0.6969, 0.1575, 0.6969, 0.1575, 0.6061, 0.2099, 0.6061, 0.2099, 0.6666, 0.2099, 0.6666, 0.2099, 0.5758, 0.1575, 0.5758, 0.1575, 0.6061, 0.2099, 0.6061, 0.2099, 0.6061, 0.105, 0.6061, 0.105, 0.5758, 0.1575, 0.5758, 0.1575, 0.394, 0.1575, 0.4243, 0.105, 0.5151, 0.1575, 0.4848, 0.2099, 0.4243, 0.2099, 0.4243, 0.105, 0.4243, 0.105, 0.394, 0.1575, 0.394, 0.1575, 0.5151, 0.1575, 0.5151, 0.1575, 0.4243, 0.105, 0.4243, 0.105, 0.4848, 0.2099, 0.4848, 0.2099, 0.5151, 0.1575, 0.5151, 0.1575, 0.4243, 0.2099, 0.4243, 0.2099, 0.4848, 0.2099, 0.4848, 0.2099, 0.394, 0.1575, 0.394, 0.1575, 0.4243, 0.2099, 0.4243, 0.2099, 0.1516, 0.2625, 0.2121, 0.2625, 0.2423, 0.3149, 0.2121, 0.3673, 0.1213, 0.3149, 0.2121, 0.2625, 0.2121, 0.2625, 0.1516, 0.2625, 0.1516, 0.2625, 0.2423, 0.3149, 0.2423, 0.3149, 0.2121, 0.2625, 0.2121, 0.2625, 0.2121, 0.3673, 0.2121, 0.3673, 0.2423, 0.3149, 0.2423, 0.3149, 0.1213, 0.3149, 0.1213, 0.3149, 0.2121, 0.3673, 0.2121, 0.3673, 0.1516, 0.2625, 0.1516, 0.2625, 0.1213, 0.3149, 0.1213, 0.3149, 0.8788, 0.2625, 0.9394, 0.2625, 0.06052, 0.3149, 0.03026, 0.3673, 0.8486, 0.3149, 0.9394, 0.2625, 0.9394, 0.2625, 0.8788, 0.2625, 0.8788, 0.2625, 0.06052, 0.3149, 0.06052, 0.3149, 0.9394, 0.2625, 0.9394, 0.2625, 0.03026, 0.3673, 0.03026, 0.3673, 0.06052, 0.3149, 0.06052, 0.3149, 0.8486, 0.3149, 0.8486, 0.3149, 0.03026, 0.3673, 0.03026, 0.3673, 0.8788, 0.2625, 0.8788, 0.2625, 0.8486, 0.3149, 0.8486, 0.3149, 0.697, 0.2625, 0.7575, 0.2625, 0.7878, 0.3149, 0.7575, 0.3673, 0.6668, 0.3149, 0.7575, 0.2625, 0.7575, 0.2625, 0.697, 0.2625, 0.697, 0.2625, 0.7878, 0.3149, 0.7878, 0.3149, 0.7575, 0.2625, 0.7575, 0.2625, 0.7575, 0.3673, 0.7575, 0.3673, 0.7878, 0.3149, 0.7878, 0.3149, 0.6668, 0.3149, 0.6668, 0.3149, 0.7575, 0.3673, 0.7575, 0.3673, 0.697, 0.2625, 0.697, 0.2625, 0.6668, 0.3149, 0.6668, 0.3149, 0.5152, 0.2625, 0.5757, 0.2625, 0.606, 0.3149, 0.5757, 0.3673, 0.4849, 0.3149, 0.5757, 0.2625, 0.5757, 0.2625, 0.5152, 0.2625, 0.5152, 0.2625, 0.606, 0.3149, 0.606, 0.3149, 0.5757, 0.2625, 0.5757, 0.2625, 0.5757, 0.3673, 0.5757, 0.3673, 0.606, 0.3149, 0.606, 0.3149, 0.4849, 0.3149, 0.4849, 0.3149, 0.5757, 0.3673, 0.5757, 0.3673, 0.5152, 0.2625, 0.5152, 0.2625, 0.4849, 0.3149, 0.4849, 0.3149, 0.3334, 0.2625, 0.3939, 0.2625, 0.4242, 0.3149, 0.3939, 0.3673, 0.3031, 0.3149, 0.3939, 0.2625, 0.3939, 0.2625, 0.3334, 0.2625, 0.3334, 0.2625, 0.4242, 0.3149, 0.4242, 0.3149, 0.3939, 0.2625, 0.3939, 0.2625, 0.3939, 0.3673, 0.3939, 0.3673, 0.4242, 0.3149, 0.4242, 0.3149, 0.3031, 0.3149, 0.3031, 0.3149, 0.3939, 0.3673, 0.3939, 0.3673, 0.3334, 0.2625, 0.3334, 0.2625, 0.3031, 0.3149, 0.3031, 0.3149, 0.1212, 0.42, 0.303, 0.42, 0.4848, 0.42, 0.6666, 0.42, 0.8484, 0.42, 0.303, 0.42, 0.303, 0.42, 0.1212, 0.42, 0.1212, 0.42, 0.4848, 0.42, 0.4848, 0.42, 0.303, 0.42, 0.303, 0.42, 0.6666, 0.42, 0.6666, 0.42, 0.4848, 0.42, 0.4848, 0.42, 0.8484, 0.42, 0.8484, 0.42, 0.6666, 0.42, 0.6666, 0.42, 0.1212, 0.42, 0.1212, 0.42, 0.8484, 0.42, 0.8484, 0.42, 0.8788, 0.05241, 0.9394, 0.05241, 0.9697, 0.105, 0.9395, 0.1575, 0.8787, 0.1575, 0.8484, 0.105, 0.9394, 0.05241, 0.9394, 0.05241, 0.8788, 0.05241, 0.8788, 0.05241, 0.9697, 0.105, 0.9697, 0.105, 0.9394, 0.05241, 0.9394, 0.05241, 0.9395, 0.1575, 0.9395, 0.1575, 0.9697, 0.105, 0.9697, 0.105, 0.8787, 0.1575, 0.8787, 0.1575, 0.9395, 0.1575, 0.9395, 0.1575, 0.8484, 0.105, 0.8484, 0.105, 0.8787, 0.1575, 0.8787, 0.1575, 0.8788, 0.05241, 0.8788, 0.05241, 0.8484, 0.105, 0.8484, 0.105])
me_icosphere.materials.append(mat_material_001)
me_icosphere.materials.append(mat_material_002)
me_icosphere.update()

# ---- objects
ob_light = bpy.data.objects.new('Light', light_light)
ob_icosphere = bpy.data.objects.new('Icosphere', me_icosphere)

# ---- transforms, parenting, visibility, modifiers, constraints
ob_light.location = (4.076, 1.005, 5.904)
ob_light.rotation_euler = (0.6503, 0.05522, 1.866)
ob_light.lock_rotations_4d = False
ob_light.empty_display_type = 'ARROWS'
ob_light.color = (0.0, 0.0, 0.0, 0.0)
ob_light.lineart.crease_threshold = 0.0
ob_icosphere.location = (0.0, 0.0, 0.0)
_m = ob_icosphere.modifiers.new('Subdivision', 'SUBSURF')
_m.subdivision_type = 'SIMPLE'
_m.levels = 3
_m.render_levels = 3
_m = ob_icosphere.modifiers.new('Cast', 'CAST')
_m.factor = 0.9

# ---- collection membership
col_collection.objects.link(ob_light)
col_collection.objects.link(ob_icosphere)

# ---- scene / render settings (as saved in the file)
scene.frame_start = 1; scene.frame_end = 250; scene.frame_set(1)
scene.render.engine = 'BLENDER_EEVEE_NEXT'
scene.cycles.sampling_pattern = 'TABULATED_SOBOL'
scene.cycles.use_light_tree = False
scene.view_settings.view_transform = 'Filmic'
bpy.context.view_layer.update()

# ---- added for rendering (the .blend has no active camera): camera
cam_auto = bpy.data.cameras.new('AutoCamera')
cam_auto.lens = 50.0
cam_auto.sensor_width = 36.0
cam_auto.clip_end = 1000.0
ob_auto_camera = bpy.data.objects.new('AutoCamera', cam_auto)
scene.collection.objects.link(ob_auto_camera)
ob_auto_camera.location = (2.80004, -3.36005, 2.24003)
ob_auto_camera.rotation_euler = (1.09748, -7.21219e-08, 0.694738)
scene.camera = ob_auto_camera
bpy.context.view_layer.update()
